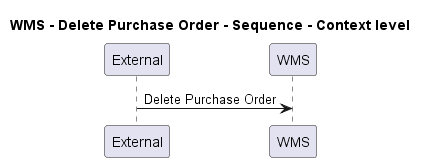

The diagram above was rendered by PlantUML. Its source (embedded in the PNG):
@startuml
!pragma layout smetana

title WMS - Delete Purchase Order - Sequence - Context level

participant "External" as C4InterFlow.SoftwareSystems.ExternalSystem
participant "WMS" as ECommercePlatform.SoftwareSystems.WMS

C4InterFlow.SoftwareSystems.ExternalSystem -> ECommercePlatform.SoftwareSystems.WMS : Delete Purchase Order


@enduml